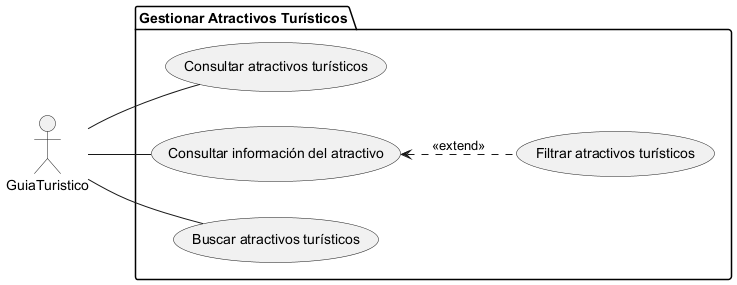

The diagram above was rendered by PlantUML. Its source (embedded in the PNG):
@startuml

left to right direction

actor GuiaTuristico as G

package "Gestionar Atractivos Turísticos" {
    usecase "Consultar atractivos turísticos" as UC1
    usecase "Consultar información del atractivo" as UC2
    usecase "Buscar atractivos turísticos" as UC3
    usecase "Filtrar atractivos turísticos" as UC4

}

G-- UC1
G-- UC2
G-- UC3


UC2 <.. UC4 : <<extend>>

@enduml